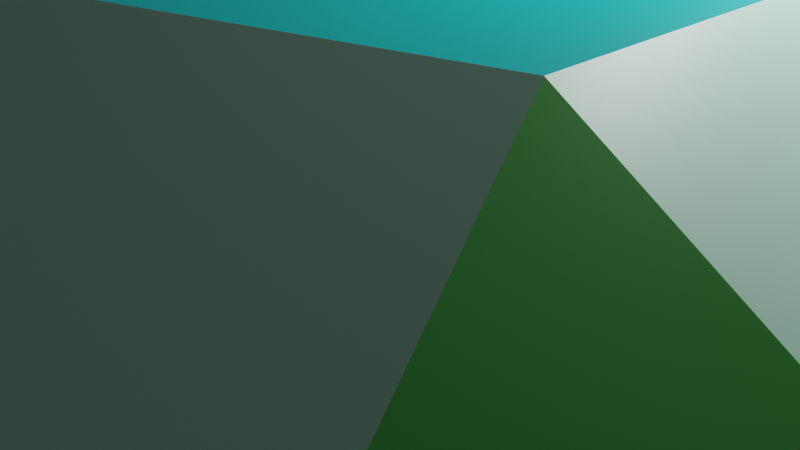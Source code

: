 # Source: J5.CupulaPentagonal.blend  (saved by Blender 3.2.14; exported with 4.5.12 LTS)
import bpy
from mathutils import Matrix  # noqa: F401  (used for matrix-valued properties, if any)

bpy.ops.wm.read_factory_settings(use_empty=True)
scene = bpy.context.scene
scene.name = 'Scene'

# ---- collections
col_collection = bpy.data.collections.new('Collection'); scene.collection.children.link(col_collection)

# ---- materials (node trees are filled in below, after node groups)
mat_material = bpy.data.materials.new('Material')
mat_material.alpha_threshold = 0.0
mat_material.use_transparent_shadow = False
mat_material.line_color = (0.0, 0.0, 0.0, 1.0)
mat_material_001 = bpy.data.materials.new('Material.001')
mat_material_001.use_transparent_shadow = False
mat_material_002 = bpy.data.materials.new('Material.002')
mat_material_002.use_transparent_shadow = False
mat_material_003 = bpy.data.materials.new('Material.003')
mat_material_003.use_transparent_shadow = False

# ---- material node trees
mat_material.use_nodes = True; mat_material.node_tree.nodes.clear()
_N = mat_material.node_tree.nodes; _L = mat_material.node_tree.links
n0 = _N.new('ShaderNodeOutputMaterial'); n0.name = 'Material Output'; n0.location = (300, 300)
n1 = _N.new('ShaderNodeBsdfPrincipled'); n1.name = 'Principled BSDF'; n1.location = (10, 300)
n1.distribution = 'GGX'
n1.subsurface_method = 'RANDOM_WALK_SKIN'
n1.inputs[0].default_value = (0.0009099, 0.4735, 0.4793, 1.0)
n1.inputs[2].default_value = 0.4
n1.inputs[3].default_value = 1.45
n1.inputs[27].default_value = (0.0, 0.0, 0.0, 1.0)
n1.inputs[28].default_value = 1.0
_L.new(n1.outputs[0], n0.inputs[0])
n0.is_active_output = True
mat_material_001.use_nodes = True; mat_material_001.node_tree.nodes.clear()
_N = mat_material_001.node_tree.nodes; _L = mat_material_001.node_tree.links
n0 = _N.new('ShaderNodeBsdfPrincipled'); n0.name = 'Principled BSDF'; n0.location = (10, 300)
n0.distribution = 'GGX'
n0.subsurface_method = 'RANDOM_WALK_SKIN'
n0.inputs[0].default_value = (0.07036, 0.4793, 0.07819, 1.0)
n0.inputs[3].default_value = 1.45
n0.inputs[27].default_value = (0.0, 0.0, 0.0, 1.0)
n0.inputs[28].default_value = 1.0
n1 = _N.new('ShaderNodeOutputMaterial'); n1.name = 'Material Output'; n1.location = (300, 300)
_L.new(n0.outputs[0], n1.inputs[0])
n1.is_active_output = True
mat_material_002.use_nodes = True; mat_material_002.node_tree.nodes.clear()
_N = mat_material_002.node_tree.nodes; _L = mat_material_002.node_tree.links
n0 = _N.new('ShaderNodeBsdfPrincipled'); n0.name = 'Principled BSDF'; n0.location = (10, 300)
n0.distribution = 'GGX'
n0.subsurface_method = 'RANDOM_WALK_SKIN'
n0.inputs[0].default_value = (0.4621, 0.8308, 0.6584, 1.0)
n0.inputs[3].default_value = 1.45
n0.inputs[27].default_value = (0.0, 0.0, 0.0, 1.0)
n0.inputs[28].default_value = 1.0
n1 = _N.new('ShaderNodeOutputMaterial'); n1.name = 'Material Output'; n1.location = (300, 300)
_L.new(n0.outputs[0], n1.inputs[0])
n1.is_active_output = True
mat_material_003.use_nodes = True; mat_material_003.node_tree.nodes.clear()
_N = mat_material_003.node_tree.nodes; _L = mat_material_003.node_tree.links
n0 = _N.new('ShaderNodeBsdfPrincipled'); n0.name = 'Principled BSDF'; n0.location = (10, 300)
n0.distribution = 'GGX'
n0.subsurface_method = 'RANDOM_WALK_SKIN'
n0.inputs[0].default_value = (0.05448, 0.552, 0.05448, 1.0)
n0.inputs[3].default_value = 1.45
n0.inputs[27].default_value = (0.0, 0.0, 0.0, 1.0)
n0.inputs[28].default_value = 1.0
n1 = _N.new('ShaderNodeOutputMaterial'); n1.name = 'Material Output'; n1.location = (300, 300)
_L.new(n0.outputs[0], n1.inputs[0])
n1.is_active_output = True

# ---- world
world_world = bpy.data.worlds.new('World'); scene.world = world_world
world_world.use_nodes = True; world_world.node_tree.nodes.clear()
_N = world_world.node_tree.nodes; _L = world_world.node_tree.links
n0 = _N.new('ShaderNodeOutputWorld'); n0.name = 'World Output'; n0.location = (300, 300)
n1 = _N.new('ShaderNodeBackground'); n1.name = 'Background'; n1.location = (10, 300)
n1.inputs[0].default_value = (0.05088, 0.05088, 0.05088, 1.0)
_L.new(n1.outputs[0], n0.inputs[0])
n0.is_active_output = True
world_world.color = (0.05088, 0.05088, 0.05088)
world_world.use_sun_shadow = False
world_world.sun_shadow_jitter_overblur = 0.0

# ---- cameras
cam_camera = bpy.data.cameras.new('Camera')
cam_camera.clip_end = 100.0
cam_camera.ortho_scale = 7.314

# ---- lights
light_light = bpy.data.lights.new('Light', 'POINT')
light_light.transmission_factor = 0.0
light_light.energy = 1000.0
light_light.shadow_soft_size = 0.1
light_light.shadow_maximum_resolution = 0.006
light_light.use_absolute_resolution = True

# ---- meshes
me_j5_cupulapentagonal = bpy.data.meshes.new('J5.Cupulapentagonal')
me_j5_cupulapentagonal.from_pydata([(1.91, 3.09, 5.0), (5.0, 8.09, 3.09), (-3.09, 5.0, 1.91), (8.09, 3.09, 5.0), (8.09, -3.09, 5.0), (0.0, 10.0, 0.0), (-6.18, 0.0, 0.0), (1.91, -3.09, 5.0), (0.0, -10.0, 0.0), (-5.0, 8.09, -3.09), (-8.09, 3.09, -5.0), (5.0, -8.09, 3.09), (-8.09, -3.09, -5.0), (-3.09, -5.0, 1.91), (-5.0, -8.09, -3.09)], [], [(0, 1, 2), (3, 0, 4), (3, 4, 1), (3, 1, 0), (5, 2, 1), (5, 1, 4), (6, 0, 2), (7, 4, 0), (7, 0, 6), (8, 5, 4), (9, 2, 5), (9, 6, 2), (9, 5, 8), (10, 6, 9), (10, 9, 8), (11, 4, 7), (11, 7, 8), (11, 8, 4), (12, 6, 10), (12, 10, 8), (13, 7, 6), (13, 8, 7), (13, 6, 12), (14, 12, 8), (14, 8, 13), (14, 13, 12)])
me_j5_cupulapentagonal.polygons.foreach_set('material_index', [2, 2, 3, 1, 2, 3, 0, 2, 0, 3, 1, 2, 3, 2, 3, 1, 2, 3, 1, 3, 0, 2, 2, 3, 1, 2])
me_j5_cupulapentagonal.materials.append(mat_material)
me_j5_cupulapentagonal.materials.append(mat_material_001)
me_j5_cupulapentagonal.materials.append(mat_material_002)
me_j5_cupulapentagonal.materials.append(mat_material_003)
me_j5_cupulapentagonal.update()

# ---- objects
ob_light = bpy.data.objects.new('Light', light_light)
ob_camera = bpy.data.objects.new('Camera', cam_camera)
ob_j5_cupulapentagonal = bpy.data.objects.new('J5.Cupulapentagonal', me_j5_cupulapentagonal)

# ---- transforms, parenting, visibility, modifiers, constraints
ob_light.location = (4.076, 1.005, 5.904)
ob_light.rotation_euler = (0.6503, 0.05522, 1.866)
ob_light.lock_rotations_4d = False
ob_light.empty_display_type = 'ARROWS'
ob_light.color = (0.0, 0.0, 0.0, 0.0)
ob_light.lineart.crease_threshold = 0.0
ob_camera.location = (7.359, -6.926, 4.958)
ob_camera.rotation_euler = (1.109, 0.0, 0.8149)
ob_camera.lock_rotations_4d = False
ob_camera.empty_display_type = 'ARROWS'
ob_camera.color = (0.0, 0.0, 0.0, 0.0)
ob_camera.display_type = 'WIRE'
ob_camera.lineart.crease_threshold = 0.0
ob_j5_cupulapentagonal.location = (0.0, 0.0, 0.05)
ob_j5_cupulapentagonal.rotation_euler = (2.373e-08, 0.555, 8.331e-08)

# ---- collection membership
col_collection.objects.link(ob_light)
col_collection.objects.link(ob_camera)
col_collection.objects.link(ob_j5_cupulapentagonal)

# ---- scene / render settings (as saved in the file)
scene.camera = ob_camera
scene.frame_start = 1; scene.frame_end = 250; scene.frame_set(1)
scene.render.engine = 'BLENDER_EEVEE_NEXT'
scene.cycles.sampling_pattern = 'TABULATED_SOBOL'
scene.cycles.use_light_tree = False
scene.view_settings.view_transform = 'Filmic'
bpy.context.view_layer.update()

